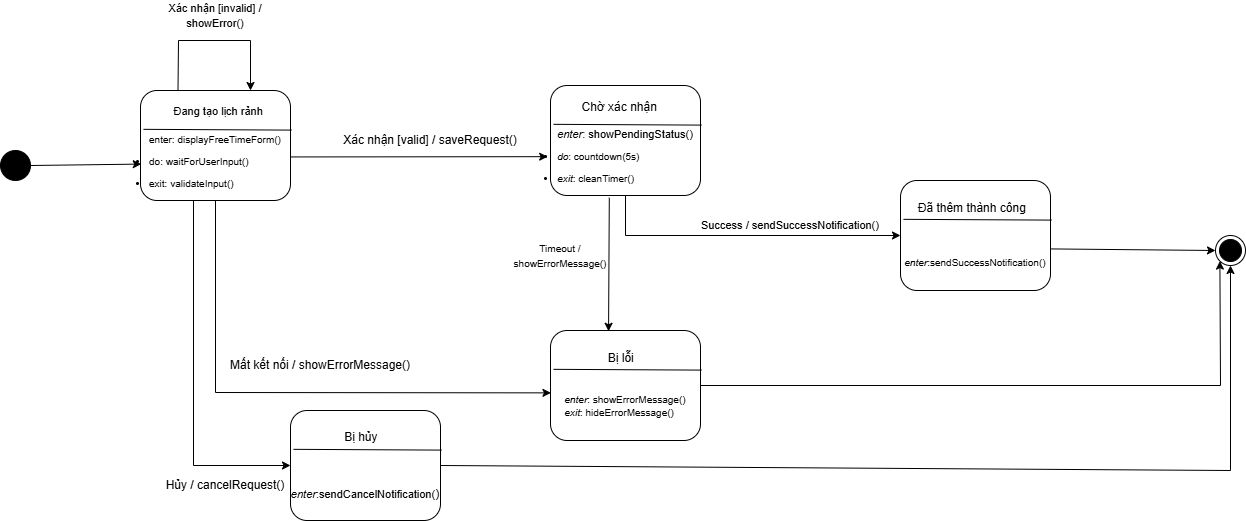

The diagram above was exported from draw.io. Its source (the exported page's mxGraphModel, read from the mxfile embedded in the PNG):
<mxGraphModel dx="1603" dy="811" grid="0" gridSize="10" guides="1" tooltips="1" connect="1" arrows="1" fold="1" page="1" pageScale="1" pageWidth="827" pageHeight="1169" math="0" shadow="0">
  <root>
    <mxCell id="0" />
    <mxCell id="1" parent="0" />
    <mxCell id="OX81O60obqn97Lv1cEa6-1" value="&lt;div style=&quot;text-align: justify;&quot;&gt;&lt;font style=&quot;font-size: 11px;&quot;&gt;&lt;span data-end=&quot;234&quot; data-start=&quot;227&quot;&gt;&lt;br&gt;&lt;/span&gt;&lt;/font&gt;&lt;/div&gt;&lt;font style=&quot;&quot;&gt;&lt;span style=&quot;&quot; data-end=&quot;234&quot; data-start=&quot;227&quot;&gt;&lt;div style=&quot;text-align: justify; font-size: 11px;&quot;&gt;&lt;span style=&quot;background-color: transparent; color: light-dark(rgb(0, 0, 0), rgb(255, 255, 255));&quot; data-end=&quot;234&quot; data-start=&quot;227&quot;&gt;&lt;span style=&quot;white-space: pre;&quot;&gt;&#09;&lt;/span&gt;Đang tạo lịch rảnh&lt;/span&gt;&lt;/div&gt;&lt;div style=&quot;text-align: justify; font-size: 11px;&quot;&gt;&lt;font style=&quot;font-size: 11px;&quot;&gt;&lt;span data-end=&quot;234&quot; data-start=&quot;227&quot;&gt;&lt;br&gt;&lt;/span&gt;&lt;/font&gt;&lt;/div&gt;&lt;font style=&quot;font-size: 10px;&quot;&gt;&lt;div style=&quot;text-align: justify;&quot;&gt;&lt;span style=&quot;background-color: transparent; color: light-dark(rgb(0, 0, 0), rgb(255, 255, 255)); font-size: 12px;&quot; data-end=&quot;234&quot; data-start=&quot;227&quot;&gt;&lt;font style=&quot;font-size: 10px;&quot;&gt;enter&lt;/font&gt;&lt;/span&gt;&lt;font style=&quot;background-color: transparent; color: light-dark(rgb(0, 0, 0), rgb(255, 255, 255));&quot;&gt;: displayFreeTimeForm()&lt;/font&gt;&lt;/div&gt;&lt;/font&gt;&lt;/span&gt;&lt;/font&gt;&lt;div&gt;&lt;font style=&quot;font-size: 10px;&quot;&gt;&lt;li style=&quot;&quot; data-end=&quot;291&quot; data-start=&quot;263&quot;&gt;&lt;p style=&quot;text-align: justify;&quot; data-end=&quot;291&quot; data-start=&quot;265&quot;&gt;&lt;span data-end=&quot;269&quot; data-start=&quot;265&quot;&gt;do&lt;/span&gt;: waitForUserInput()&lt;/p&gt;&lt;/li&gt;&lt;li style=&quot;&quot; data-end=&quot;320&quot; data-start=&quot;295&quot;&gt;&lt;p style=&quot;text-align: justify;&quot; data-end=&quot;320&quot; data-start=&quot;297&quot;&gt;&lt;span style=&quot;&quot; data-end=&quot;303&quot; data-start=&quot;297&quot;&gt;exit&lt;/span&gt;: validateInput()&lt;/p&gt;&lt;/li&gt;&lt;/font&gt;&lt;/div&gt;" style="rounded=1;whiteSpace=wrap;html=1;align=center;" vertex="1" parent="1">
      <mxGeometry x="190" y="210" width="150" height="110" as="geometry" />
    </mxCell>
    <mxCell id="OX81O60obqn97Lv1cEa6-2" value="" style="endArrow=none;html=1;rounded=0;exitX=0.02;exitY=0.353;exitDx=0;exitDy=0;entryX=1.007;entryY=0.36;entryDx=0;entryDy=0;exitPerimeter=0;entryPerimeter=0;" edge="1" parent="1" source="OX81O60obqn97Lv1cEa6-1" target="OX81O60obqn97Lv1cEa6-1">
      <mxGeometry width="50" height="50" relative="1" as="geometry">
        <mxPoint x="390" y="290" as="sourcePoint" />
        <mxPoint x="440" y="240" as="targetPoint" />
      </mxGeometry>
    </mxCell>
    <mxCell id="OX81O60obqn97Lv1cEa6-3" value="" style="ellipse;fillColor=strokeColor;html=1;" vertex="1" parent="1">
      <mxGeometry x="50" y="270" width="30" height="30" as="geometry" />
    </mxCell>
    <mxCell id="OX81O60obqn97Lv1cEa6-16" value="&lt;div style=&quot;text-align: justify;&quot;&gt;&lt;font style=&quot;font-size: 11px;&quot;&gt;&lt;span data-end=&quot;234&quot; data-start=&quot;227&quot;&gt;&lt;br&gt;&lt;/span&gt;&lt;/font&gt;&lt;/div&gt;&lt;font style=&quot;&quot;&gt;&lt;span style=&quot;&quot; data-end=&quot;234&quot; data-start=&quot;227&quot;&gt;&lt;div style=&quot;text-align: justify; font-size: 11px;&quot;&gt;&lt;span style=&quot;background-color: transparent; color: light-dark(rgb(0, 0, 0), rgb(255, 255, 255));&quot; data-end=&quot;234&quot; data-start=&quot;227&quot;&gt;&lt;span style=&quot;white-space: pre;&quot;&gt;&#09;&lt;/span&gt;&lt;/span&gt;&lt;span style=&quot;background-color: transparent; color: light-dark(rgb(0, 0, 0), rgb(255, 255, 255)); font-size: 12px; text-align: center;&quot;&gt;Chờ xác nhận&lt;/span&gt;&lt;/div&gt;&lt;div style=&quot;text-align: justify; font-size: 11px;&quot;&gt;&lt;br&gt;&lt;/div&gt;&lt;div style=&quot;text-align: justify; font-size: 11px;&quot;&gt;&lt;em data-end=&quot;356&quot; data-start=&quot;349&quot;&gt;enter&lt;/em&gt;: showPendingStatus()&lt;/div&gt;&lt;/span&gt;&lt;/font&gt;&lt;div&gt;&lt;font style=&quot;font-size: 10px;&quot;&gt;&lt;li style=&quot;&quot; data-end=&quot;291&quot; data-start=&quot;263&quot;&gt;&lt;p style=&quot;text-align: justify;&quot; data-end=&quot;291&quot; data-start=&quot;265&quot;&gt;&lt;em data-end=&quot;389&quot; data-start=&quot;385&quot;&gt;do&lt;/em&gt;: countdown(5s)&lt;/p&gt;&lt;/li&gt;&lt;li style=&quot;&quot; data-end=&quot;320&quot; data-start=&quot;295&quot;&gt;&lt;p style=&quot;text-align: justify;&quot; data-end=&quot;320&quot; data-start=&quot;297&quot;&gt;&lt;em data-end=&quot;418&quot; data-start=&quot;412&quot;&gt;exit&lt;/em&gt;: cleanTimer()&lt;/p&gt;&lt;/li&gt;&lt;/font&gt;&lt;/div&gt;" style="rounded=1;whiteSpace=wrap;html=1;align=center;" vertex="1" parent="1">
      <mxGeometry x="600" y="205" width="150" height="110" as="geometry" />
    </mxCell>
    <mxCell id="OX81O60obqn97Lv1cEa6-17" value="" style="endArrow=none;html=1;rounded=0;exitX=0.02;exitY=0.353;exitDx=0;exitDy=0;entryX=1.007;entryY=0.36;entryDx=0;entryDy=0;exitPerimeter=0;entryPerimeter=0;" edge="1" parent="1" source="OX81O60obqn97Lv1cEa6-16" target="OX81O60obqn97Lv1cEa6-16">
      <mxGeometry width="50" height="50" relative="1" as="geometry">
        <mxPoint x="750" y="270" as="sourcePoint" />
        <mxPoint x="800" y="220" as="targetPoint" />
      </mxGeometry>
    </mxCell>
    <mxCell id="OX81O60obqn97Lv1cEa6-21" value="&lt;div style=&quot;text-align: justify;&quot;&gt;&amp;nbsp; &amp;nbsp; Đã thêm thành công&lt;/div&gt;&lt;font style=&quot;&quot;&gt;&lt;span style=&quot;&quot; data-end=&quot;234&quot; data-start=&quot;227&quot;&gt;&lt;div style=&quot;text-align: justify; font-size: 11px;&quot;&gt;&lt;br&gt;&lt;/div&gt;&lt;div style=&quot;text-align: justify; font-size: 11px;&quot;&gt;&lt;br&gt;&lt;/div&gt;&lt;div style=&quot;text-align: justify; font-size: 11px;&quot;&gt;&lt;br&gt;&lt;/div&gt;&lt;div style=&quot;text-align: justify;&quot;&gt;&lt;font style=&quot;font-size: 10px;&quot;&gt;&lt;em style=&quot;&quot; data-end=&quot;474&quot; data-start=&quot;467&quot;&gt;enter&lt;/em&gt;:sendSuccessNotification()&lt;/font&gt;&lt;/div&gt;&lt;/span&gt;&lt;/font&gt;" style="rounded=1;whiteSpace=wrap;html=1;align=center;" vertex="1" parent="1">
      <mxGeometry x="950" y="300" width="150" height="110" as="geometry" />
    </mxCell>
    <mxCell id="OX81O60obqn97Lv1cEa6-22" value="" style="endArrow=none;html=1;rounded=0;exitX=0.02;exitY=0.353;exitDx=0;exitDy=0;entryX=1.007;entryY=0.36;entryDx=0;entryDy=0;exitPerimeter=0;entryPerimeter=0;" edge="1" parent="1" source="OX81O60obqn97Lv1cEa6-21" target="OX81O60obqn97Lv1cEa6-21">
      <mxGeometry width="50" height="50" relative="1" as="geometry">
        <mxPoint x="752" y="460" as="sourcePoint" />
        <mxPoint x="802" y="410" as="targetPoint" />
      </mxGeometry>
    </mxCell>
    <mxCell id="OX81O60obqn97Lv1cEa6-23" value="&lt;div style=&quot;text-align: justify;&quot;&gt;&lt;span style=&quot;background-color: transparent; color: light-dark(rgb(0, 0, 0), rgb(255, 255, 255)); text-align: center;&quot;&gt;&lt;span style=&quot;white-space: pre;&quot;&gt;&#09;&lt;/span&gt;&amp;nbsp; &amp;nbsp; &amp;nbsp;Bị lỗi&lt;/span&gt;&lt;/div&gt;&lt;div style=&quot;text-align: justify;&quot;&gt;&lt;span style=&quot;background-color: transparent; color: light-dark(rgb(0, 0, 0), rgb(255, 255, 255)); text-align: center;&quot;&gt;&lt;br&gt;&lt;/span&gt;&lt;/div&gt;&lt;font style=&quot;&quot;&gt;&lt;span style=&quot;&quot; data-end=&quot;234&quot; data-start=&quot;227&quot;&gt;&lt;div style=&quot;text-align: justify; font-size: 11px;&quot;&gt;&lt;br&gt;&lt;/div&gt;&lt;div style=&quot;text-align: justify; font-size: 11px;&quot;&gt;&lt;em style=&quot;font-size: 10px; background-color: transparent; color: light-dark(rgb(0, 0, 0), rgb(255, 255, 255));&quot; data-end=&quot;531&quot; data-start=&quot;524&quot;&gt;enter&lt;/em&gt;&lt;span style=&quot;font-size: 10px; background-color: transparent; color: light-dark(rgb(0, 0, 0), rgb(255, 255, 255));&quot;&gt;: showErrorMessage()&lt;/span&gt;&lt;/div&gt;&lt;div style=&quot;text-align: justify; font-size: 11px;&quot;&gt;&lt;em style=&quot;font-size: 10px; background-color: transparent; color: light-dark(rgb(0, 0, 0), rgb(255, 255, 255));&quot; data-end=&quot;565&quot; data-start=&quot;559&quot;&gt;exit&lt;/em&gt;&lt;span style=&quot;font-size: 10px; background-color: transparent; color: light-dark(rgb(0, 0, 0), rgb(255, 255, 255));&quot;&gt;: hideErrorMessage()&lt;/span&gt;&lt;/div&gt;&lt;/span&gt;&lt;/font&gt;" style="rounded=1;whiteSpace=wrap;html=1;align=center;" vertex="1" parent="1">
      <mxGeometry x="600" y="450" width="150" height="110" as="geometry" />
    </mxCell>
    <mxCell id="OX81O60obqn97Lv1cEa6-24" value="" style="endArrow=none;html=1;rounded=0;exitX=0.02;exitY=0.353;exitDx=0;exitDy=0;entryX=1.007;entryY=0.36;entryDx=0;entryDy=0;exitPerimeter=0;entryPerimeter=0;" edge="1" parent="1" source="OX81O60obqn97Lv1cEa6-23" target="OX81O60obqn97Lv1cEa6-23">
      <mxGeometry width="50" height="50" relative="1" as="geometry">
        <mxPoint x="500" y="490" as="sourcePoint" />
        <mxPoint x="550" y="440" as="targetPoint" />
      </mxGeometry>
    </mxCell>
    <mxCell id="OX81O60obqn97Lv1cEa6-25" value="&lt;div style=&quot;text-align: justify;&quot;&gt;&amp;nbsp; &amp;nbsp;&amp;nbsp;&lt;span style=&quot;white-space: pre;&quot;&gt;&#09;&lt;/span&gt;&lt;span style=&quot;white-space: pre;&quot;&gt;&#09;&lt;/span&gt;Bị hủy&lt;/div&gt;&lt;font style=&quot;&quot;&gt;&lt;span style=&quot;&quot; data-end=&quot;234&quot; data-start=&quot;227&quot;&gt;&lt;div style=&quot;text-align: justify;&quot;&gt;&lt;font style=&quot;font-size: 11px;&quot;&gt;&lt;br&gt;&lt;/font&gt;&lt;/div&gt;&lt;div style=&quot;text-align: justify;&quot;&gt;&lt;font style=&quot;font-size: 11px;&quot;&gt;&lt;br&gt;&lt;/font&gt;&lt;/div&gt;&lt;div style=&quot;text-align: justify;&quot;&gt;&lt;font style=&quot;font-size: 11px;&quot;&gt;&lt;br&gt;&lt;/font&gt;&lt;/div&gt;&lt;div style=&quot;text-align: justify;&quot;&gt;&lt;font style=&quot;font-size: 11px;&quot;&gt;&lt;em data-end=&quot;615&quot; data-start=&quot;608&quot;&gt;enter&lt;/em&gt;:sendCancelNotification(&lt;/font&gt;)&lt;/div&gt;&lt;/span&gt;&lt;/font&gt;" style="rounded=1;whiteSpace=wrap;html=1;align=center;" vertex="1" parent="1">
      <mxGeometry x="340" y="530" width="150" height="110" as="geometry" />
    </mxCell>
    <mxCell id="OX81O60obqn97Lv1cEa6-26" value="" style="endArrow=none;html=1;rounded=0;exitX=0.02;exitY=0.353;exitDx=0;exitDy=0;entryX=1.007;entryY=0.36;entryDx=0;entryDy=0;exitPerimeter=0;entryPerimeter=0;" edge="1" parent="1" source="OX81O60obqn97Lv1cEa6-25" target="OX81O60obqn97Lv1cEa6-25">
      <mxGeometry width="50" height="50" relative="1" as="geometry">
        <mxPoint x="682" y="610" as="sourcePoint" />
        <mxPoint x="732" y="560" as="targetPoint" />
      </mxGeometry>
    </mxCell>
    <mxCell id="OX81O60obqn97Lv1cEa6-27" value="" style="endArrow=classic;html=1;rounded=0;exitX=1;exitY=0.5;exitDx=0;exitDy=0;entryX=0.005;entryY=0.669;entryDx=0;entryDy=0;entryPerimeter=0;" edge="1" parent="1" source="OX81O60obqn97Lv1cEa6-3" target="OX81O60obqn97Lv1cEa6-1">
      <mxGeometry width="50" height="50" relative="1" as="geometry">
        <mxPoint x="420" y="420" as="sourcePoint" />
        <mxPoint x="470" y="370" as="targetPoint" />
      </mxGeometry>
    </mxCell>
    <mxCell id="OX81O60obqn97Lv1cEa6-28" value="" style="endArrow=classic;html=1;rounded=0;exitX=0.25;exitY=0;exitDx=0;exitDy=0;" edge="1" parent="1" source="OX81O60obqn97Lv1cEa6-1">
      <mxGeometry width="50" height="50" relative="1" as="geometry">
        <mxPoint x="420" y="420" as="sourcePoint" />
        <mxPoint x="300" y="210" as="targetPoint" />
        <Array as="points">
          <mxPoint x="228" y="160" />
          <mxPoint x="300" y="160" />
        </Array>
      </mxGeometry>
    </mxCell>
    <mxCell id="OX81O60obqn97Lv1cEa6-29" value="&lt;font style=&quot;font-size: 11px;&quot;&gt;Xác nhận [invalid] / showError()&lt;/font&gt;" style="text;html=1;whiteSpace=wrap;strokeColor=none;fillColor=none;align=center;verticalAlign=middle;rounded=0;" vertex="1" parent="1">
      <mxGeometry x="215" y="120" width="100" height="30" as="geometry" />
    </mxCell>
    <mxCell id="OX81O60obqn97Lv1cEa6-30" value="" style="endArrow=classic;html=1;rounded=0;exitX=1.003;exitY=0.604;exitDx=0;exitDy=0;exitPerimeter=0;entryX=-0.019;entryY=0.647;entryDx=0;entryDy=0;entryPerimeter=0;" edge="1" parent="1" source="OX81O60obqn97Lv1cEa6-1" target="OX81O60obqn97Lv1cEa6-16">
      <mxGeometry width="50" height="50" relative="1" as="geometry">
        <mxPoint x="420" y="230" as="sourcePoint" />
        <mxPoint x="470" y="180" as="targetPoint" />
      </mxGeometry>
    </mxCell>
    <mxCell id="OX81O60obqn97Lv1cEa6-31" value="Xác nhận [valid] / saveRequest()" style="text;html=1;whiteSpace=wrap;strokeColor=none;fillColor=none;align=center;verticalAlign=middle;rounded=0;" vertex="1" parent="1">
      <mxGeometry x="380" y="245" width="200" height="30" as="geometry" />
    </mxCell>
    <mxCell id="OX81O60obqn97Lv1cEa6-32" value="" style="endArrow=classic;html=1;rounded=0;entryX=0;entryY=0.5;entryDx=0;entryDy=0;" edge="1" parent="1" target="OX81O60obqn97Lv1cEa6-25">
      <mxGeometry width="50" height="50" relative="1" as="geometry">
        <mxPoint x="243" y="320" as="sourcePoint" />
        <mxPoint x="470" y="370" as="targetPoint" />
        <Array as="points">
          <mxPoint x="243" y="585" />
        </Array>
      </mxGeometry>
    </mxCell>
    <mxCell id="OX81O60obqn97Lv1cEa6-33" value="Hủy / cancelRequest()" style="text;html=1;whiteSpace=wrap;strokeColor=none;fillColor=none;align=center;verticalAlign=middle;rounded=0;" vertex="1" parent="1">
      <mxGeometry x="200" y="590" width="150" height="30" as="geometry" />
    </mxCell>
    <mxCell id="OX81O60obqn97Lv1cEa6-34" value="" style="endArrow=classic;html=1;rounded=0;exitX=0.5;exitY=1;exitDx=0;exitDy=0;entryX=0.003;entryY=0.567;entryDx=0;entryDy=0;entryPerimeter=0;" edge="1" parent="1" source="OX81O60obqn97Lv1cEa6-1" target="OX81O60obqn97Lv1cEa6-23">
      <mxGeometry width="50" height="50" relative="1" as="geometry">
        <mxPoint x="500" y="420" as="sourcePoint" />
        <mxPoint x="550" y="370" as="targetPoint" />
        <Array as="points">
          <mxPoint x="265" y="512" />
        </Array>
      </mxGeometry>
    </mxCell>
    <mxCell id="OX81O60obqn97Lv1cEa6-35" value="Mất kết nối / showErrorMessage()" style="text;html=1;whiteSpace=wrap;strokeColor=none;fillColor=none;align=center;verticalAlign=middle;rounded=0;" vertex="1" parent="1">
      <mxGeometry x="270" y="470" width="200" height="30" as="geometry" />
    </mxCell>
    <mxCell id="OX81O60obqn97Lv1cEa6-36" value="" style="endArrow=classic;html=1;rounded=0;exitX=0.5;exitY=1;exitDx=0;exitDy=0;entryX=0;entryY=0.5;entryDx=0;entryDy=0;" edge="1" parent="1" source="OX81O60obqn97Lv1cEa6-16" target="OX81O60obqn97Lv1cEa6-21">
      <mxGeometry width="50" height="50" relative="1" as="geometry">
        <mxPoint x="690" y="450" as="sourcePoint" />
        <mxPoint x="740" y="400" as="targetPoint" />
        <Array as="points">
          <mxPoint x="675" y="355" />
        </Array>
      </mxGeometry>
    </mxCell>
    <mxCell id="OX81O60obqn97Lv1cEa6-37" value="&lt;font style=&quot;font-size: 11px;&quot;&gt;Success / sendSuccessNotification()&lt;/font&gt;" style="text;html=1;whiteSpace=wrap;strokeColor=none;fillColor=none;align=center;verticalAlign=middle;rounded=0;" vertex="1" parent="1">
      <mxGeometry x="730" y="330" width="220" height="30" as="geometry" />
    </mxCell>
    <mxCell id="OX81O60obqn97Lv1cEa6-40" value="" style="endArrow=classic;html=1;rounded=0;exitX=0.392;exitY=1.02;exitDx=0;exitDy=0;exitPerimeter=0;entryX=0.387;entryY=0.007;entryDx=0;entryDy=0;entryPerimeter=0;" edge="1" parent="1" source="OX81O60obqn97Lv1cEa6-16" target="OX81O60obqn97Lv1cEa6-23">
      <mxGeometry width="50" height="50" relative="1" as="geometry">
        <mxPoint x="690" y="460" as="sourcePoint" />
        <mxPoint x="740" y="410" as="targetPoint" />
      </mxGeometry>
    </mxCell>
    <mxCell id="OX81O60obqn97Lv1cEa6-41" value="&lt;font style=&quot;font-size: 10px;&quot;&gt;Timeout / showErrorMessage()&lt;/font&gt;" style="text;html=1;whiteSpace=wrap;strokeColor=none;fillColor=none;align=center;verticalAlign=middle;rounded=0;" vertex="1" parent="1">
      <mxGeometry x="580" y="360" width="60" height="30" as="geometry" />
    </mxCell>
    <mxCell id="OX81O60obqn97Lv1cEa6-43" value="" style="endArrow=classic;html=1;rounded=0;exitX=1;exitY=0.5;exitDx=0;exitDy=0;" edge="1" parent="1" source="OX81O60obqn97Lv1cEa6-25" target="OX81O60obqn97Lv1cEa6-44">
      <mxGeometry width="50" height="50" relative="1" as="geometry">
        <mxPoint x="660" y="490" as="sourcePoint" />
        <mxPoint x="1280" y="370" as="targetPoint" />
        <Array as="points">
          <mxPoint x="1280" y="590" />
        </Array>
      </mxGeometry>
    </mxCell>
    <mxCell id="OX81O60obqn97Lv1cEa6-44" value="" style="ellipse;html=1;shape=endState;fillColor=strokeColor;" vertex="1" parent="1">
      <mxGeometry x="1265" y="355" width="30" height="30" as="geometry" />
    </mxCell>
    <mxCell id="OX81O60obqn97Lv1cEa6-45" value="" style="endArrow=classic;html=1;rounded=0;exitX=1;exitY=0.5;exitDx=0;exitDy=0;entryX=0;entryY=1;entryDx=0;entryDy=0;" edge="1" parent="1" source="OX81O60obqn97Lv1cEa6-23" target="OX81O60obqn97Lv1cEa6-44">
      <mxGeometry width="50" height="50" relative="1" as="geometry">
        <mxPoint x="890" y="490" as="sourcePoint" />
        <mxPoint x="940" y="440" as="targetPoint" />
        <Array as="points">
          <mxPoint x="1270" y="505" />
        </Array>
      </mxGeometry>
    </mxCell>
    <mxCell id="OX81O60obqn97Lv1cEa6-46" value="" style="endArrow=classic;html=1;rounded=0;exitX=1.004;exitY=0.622;exitDx=0;exitDy=0;entryX=0;entryY=0.5;entryDx=0;entryDy=0;exitPerimeter=0;" edge="1" parent="1" source="OX81O60obqn97Lv1cEa6-21" target="OX81O60obqn97Lv1cEa6-44">
      <mxGeometry width="50" height="50" relative="1" as="geometry">
        <mxPoint x="890" y="490" as="sourcePoint" />
        <mxPoint x="940" y="440" as="targetPoint" />
      </mxGeometry>
    </mxCell>
  </root>
</mxGraphModel>